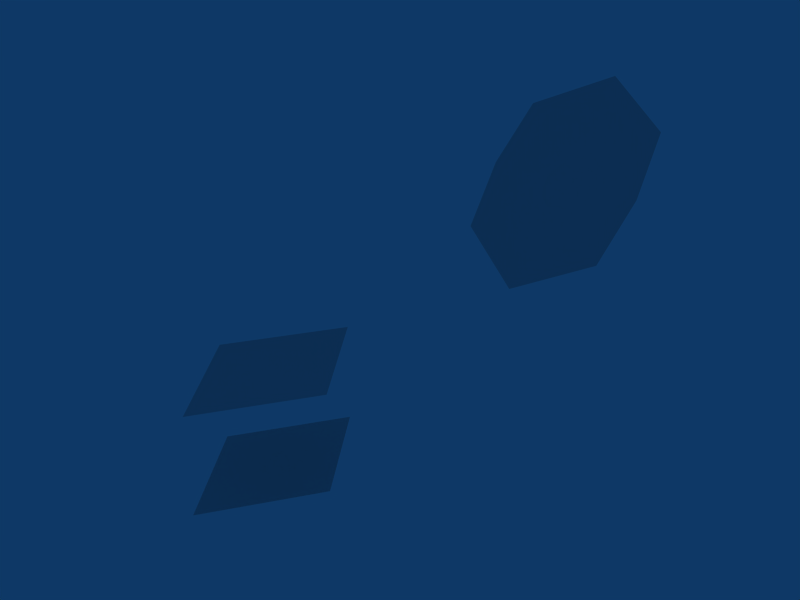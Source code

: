 # Source: SplatMerge.blend  (saved by Blender 2.48.1; exported with 4.5.12 LTS)
import bpy
from mathutils import Matrix  # noqa: F401  (used for matrix-valued properties, if any)

bpy.ops.wm.read_factory_settings(use_empty=True)
scene = bpy.context.scene
scene.name = 'Scene'

# ---- collections
col_collection_1 = bpy.data.collections.new('Collection 1'); scene.collection.children.link(col_collection_1)

# ---- world
world_world = bpy.data.worlds.new('World'); scene.world = world_world
world_world.color = (0.05656, 0.2208, 0.4)
world_world.use_sun_shadow = False
world_world.sun_shadow_jitter_overblur = 0.0
world_world.cycles.sampling_method = 'MANUAL'
world_world.cycles.sample_map_resolution = 256

# ---- meshes
me_ellipse1_003 = bpy.data.meshes.new('Ellipse1.003')
me_ellipse1_003.from_pydata([(1.0, 0.0, 0.0), (6.123e-17, 1.5, 0.0), (-1.0, 1.837e-16, 0.0), (-1.837e-16, -1.5, 0.0), (0.0, 0.0, 0.0)], [], [(3, 0, 4), (0, 1, 4), (1, 2, 4), (2, 3, 4)])
me_ellipse1_003.use_remesh_preserve_volume = False
me_ellipse1_003.use_remesh_preserve_attributes = False
me_ellipse1_003.use_mirror_vertex_groups = False
me_ellipse1_003.update()
me_ellipse0_003 = bpy.data.meshes.new('Ellipse0.003')
me_ellipse0_003.from_pydata([(1.0, 0.0, 1.501), (6.123e-17, 1.5, 1.501), (-1.0, 1.837e-16, 1.501), (-1.837e-16, -1.5, 1.501), (0.0, 0.0, 1.501)], [], [(3, 0, 4), (0, 1, 4), (1, 2, 4), (2, 3, 4)])
me_ellipse0_003.use_remesh_preserve_volume = False
me_ellipse0_003.use_remesh_preserve_attributes = False
me_ellipse0_003.use_mirror_vertex_groups = False
me_ellipse0_003.update()
me_ellipse0_004 = bpy.data.meshes.new('Ellipse0.004')
me_ellipse0_004.from_pydata([(3.78, 2.404, 4.111), (3.681, 3.039, 4.75), (2.78, 3.462, 5.174), (1.878, 3.039, 4.75), (1.78, 2.404, 4.111), (1.878, 1.768, 3.472), (2.78, 1.346, 3.047), (3.681, 1.768, 3.472), (2.78, 2.404, 4.111)], [], [(7, 0, 8), (0, 1, 8), (1, 2, 8), (2, 3, 8), (3, 4, 8), (4, 5, 8), (5, 6, 8), (6, 7, 8)])
me_ellipse0_004.use_remesh_preserve_volume = False
me_ellipse0_004.use_remesh_preserve_attributes = False
me_ellipse0_004.use_mirror_vertex_groups = False
me_ellipse0_004.update()

# ---- objects
ob_ellipse1 = bpy.data.objects.new('Ellipse1', me_ellipse1_003)
ob_ellipse0 = bpy.data.objects.new('Ellipse0', me_ellipse0_003)
ob_ellipse0_001 = bpy.data.objects.new('Ellipse0.001', me_ellipse0_004)

# ---- transforms, parenting, visibility, modifiers, constraints
ob_ellipse1.location = (0.0, 0.0, 0.0)
ob_ellipse1.lock_rotations_4d = False
ob_ellipse1.empty_display_type = 'ARROWS'
ob_ellipse1.lineart.crease_threshold = 0.0
ob_ellipse0.location = (0.0, 0.0, 0.0)
ob_ellipse0.lock_rotations_4d = False
ob_ellipse0.empty_display_type = 'ARROWS'
ob_ellipse0.lineart.crease_threshold = 0.0
ob_ellipse0_001.location = (0.0, 0.0, 0.0)
ob_ellipse0_001.lock_rotations_4d = False
ob_ellipse0_001.empty_display_type = 'ARROWS'
ob_ellipse0_001.color = (0.0, 0.0, 0.0, 1.0)
ob_ellipse0_001.hide_viewport = True
ob_ellipse0_001.lineart.crease_threshold = 0.0

# ---- collection membership
col_collection_1.objects.link(ob_ellipse1)
col_collection_1.objects.link(ob_ellipse0)
col_collection_1.objects.link(ob_ellipse0_001)

# ---- scene / render settings (as saved in the file)
scene.frame_start = 1; scene.frame_end = 250; scene.frame_set(1)
scene.render.engine = 'BLENDER_EEVEE_NEXT'
scene.render.image_settings.file_format = 'JPEG'
scene.render.image_settings.color_mode = 'RGB'
scene.render.image_settings.compression = 90
scene.render.resolution_x = 800
scene.render.resolution_y = 600
scene.render.pixel_aspect_x = 100.0
scene.render.pixel_aspect_y = 100.0
scene.render.fps = 25
scene.render.dither_intensity = 0.0
scene.render.use_compositing = False
scene.render.use_sequencer = False
scene.render.bake_margin = 2
scene.render.bake_bias = 0.0
scene.render.use_stamp_time = False
scene.render.use_stamp_date = False
scene.render.use_stamp_frame = False
scene.render.use_stamp_camera = False
scene.render.use_stamp_scene = False
scene.render.use_stamp_filename = False
scene.render.use_stamp_render_time = False
scene.render.stamp_font_size = 0
scene.cycles.use_denoising = False
scene.cycles.samples = 10
scene.cycles.sampling_pattern = 'TABULATED_SOBOL'
scene.cycles.light_sampling_threshold = 0.0
scene.cycles.use_adaptive_sampling = False
scene.cycles.use_light_tree = False
scene.cycles.blur_glossy = 0.0
scene.cycles.volume_bounces = 1
scene.cycles.pixel_filter_type = 'GAUSSIAN'
scene.cycles.sample_clamp_indirect = 0.0
scene.view_settings.view_transform = 'Raw'
bpy.context.view_layer.update()

# ---- added for rendering (the .blend has no active camera): camera
cam_auto = bpy.data.cameras.new('AutoCamera')
cam_auto.lens = 50.0
cam_auto.sensor_width = 36.0
cam_auto.clip_end = 1000.0
ob_auto_camera = bpy.data.objects.new('AutoCamera', cam_auto)
scene.collection.objects.link(ob_auto_camera)
ob_auto_camera.location = (9.36156, -8.58521, 8.96437)
ob_auto_camera.rotation_euler = (1.09748, -7.21219e-08, 0.694738)
scene.camera = ob_auto_camera
bpy.context.view_layer.update()
